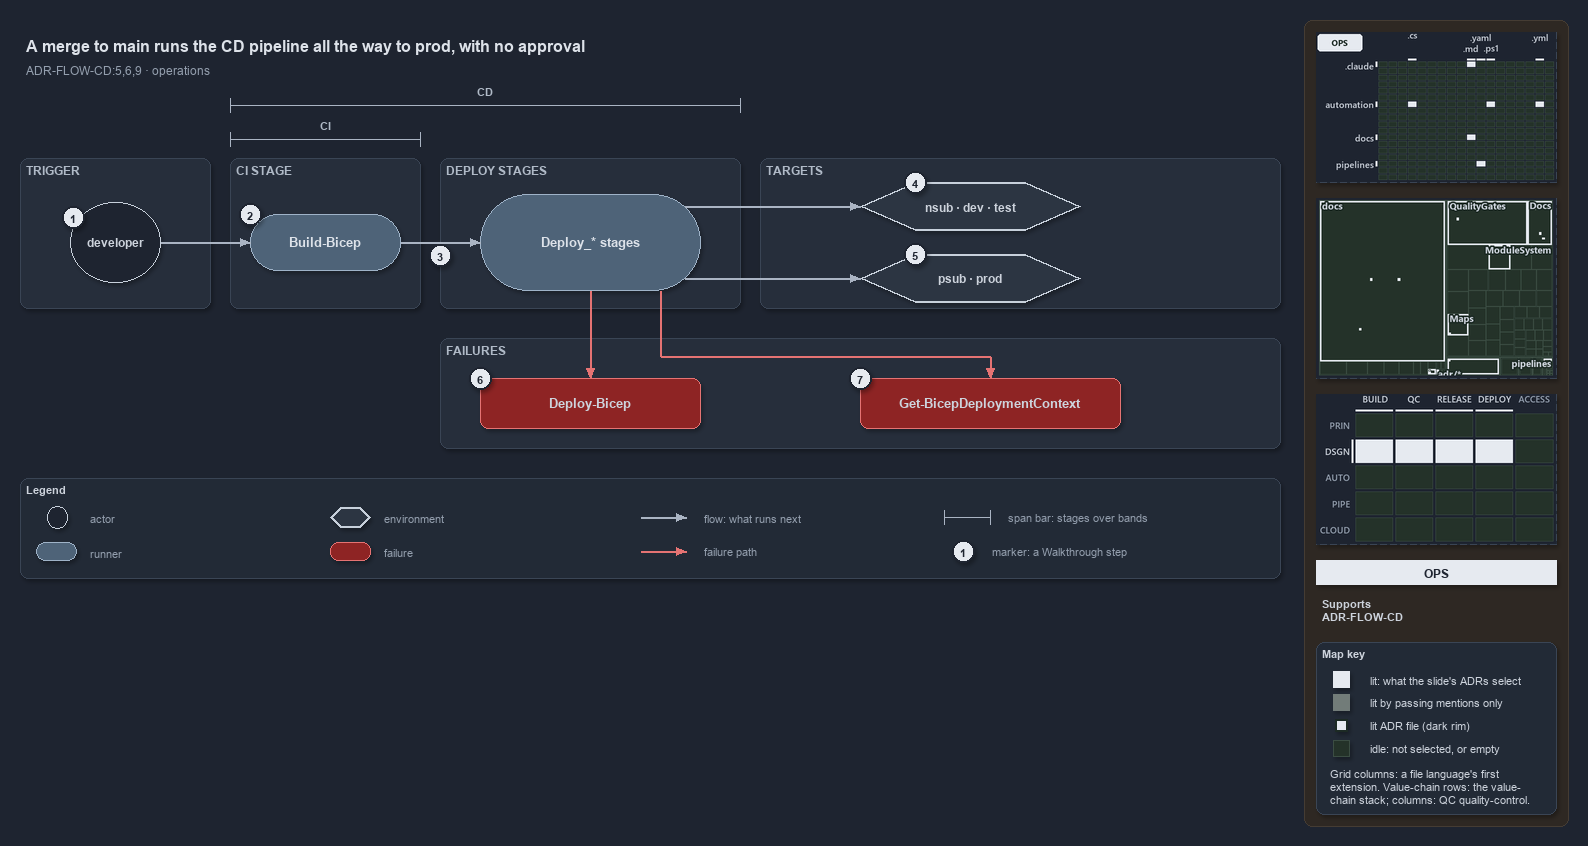

The diagram above was exported from draw.io. Its source (the exported page's mxGraphModel, read from the mxfile embedded in the PNG):
<mxGraphModel dx="1024" dy="768" grid="0" gridSize="10" guides="1" tooltips="1" connect="1" arrows="1" fold="1" page="1" pageScale="1" pageWidth="1572" pageHeight="600" background="#1E2430" math="0" shadow="1">
  <root>
    <mxCell id="0" />
    <mxCell id="1" parent="0" />
    <mxCell id="sidebar-bg" value="" style="rounded=1;arcSize=2;html=1;fillColor=#2E2823;strokeColor=#453C33;shadow=0;" vertex="1" parent="1">
      <mxGeometry x="1304" y="4" width="264" height="806" as="geometry" />
    </mxCell>
    <mxCell id="title" value="A merge to main runs the CD pipeline all the way to prod, with no approval" style="text;html=1;align=left;verticalAlign=middle;fontSize=16;fontStyle=1;fontColor=#DDE2E9;" vertex="1" parent="1">
      <mxGeometry x="20" y="14" width="1260" height="30" as="geometry" />
    </mxCell>
    <mxCell id="subtitle" value="ADR-FLOW-CD:5,6,9 &amp;#183; operations" style="text;html=1;align=left;verticalAlign=middle;fontSize=12;fontColor=#949FAE;" vertex="1" parent="1">
      <mxGeometry x="20" y="44" width="1240" height="20" as="geometry" />
    </mxCell>
    <mxCell id="span-cd-label" value="CD" style="text;html=1;align=center;verticalAlign=middle;fontSize=11;fontStyle=1;fontColor=#B0BAC7;labelBackgroundColor=#262E3B;" vertex="1" parent="1">
      <mxGeometry x="445" y="66" width="80" height="16" as="geometry" />
    </mxCell>
    <mxCell id="span-cd" value="" style="shape=crossbar;whiteSpace=wrap;html=1;rounded=1;fillColor=none;strokeColor=#AAB4C3;strokeWidth=1.5;" vertex="1" parent="1">
      <mxGeometry x="230" y="82" width="510" height="14" as="geometry" />
    </mxCell>
    <mxCell id="span-ci-label" value="CI" style="text;html=1;align=center;verticalAlign=middle;fontSize=11;fontStyle=1;fontColor=#B0BAC7;labelBackgroundColor=#262E3B;" vertex="1" parent="1">
      <mxGeometry x="285" y="100" width="80" height="16" as="geometry" />
    </mxCell>
    <mxCell id="span-ci" value="" style="shape=crossbar;whiteSpace=wrap;html=1;rounded=1;fillColor=none;strokeColor=#AAB4C3;strokeWidth=1.5;" vertex="1" parent="1">
      <mxGeometry x="230" y="116" width="190" height="14" as="geometry" />
    </mxCell>
    <mxCell id="band-trigger" value="TRIGGER" style="rounded=1;html=1;arcSize=3;fillColor=#262E3B;strokeColor=#3A4555;verticalAlign=top;align=left;spacingLeft=8;fontStyle=1;fontSize=12;fontColor=#B0BAC7;" vertex="1" parent="1">
      <mxGeometry x="20" y="142" width="190" height="150" as="geometry" />
    </mxCell>
    <mxCell id="band-ci" value="CI STAGE" style="rounded=1;html=1;arcSize=3;fillColor=#262E3B;strokeColor=#3A4555;verticalAlign=top;align=left;spacingLeft=8;fontStyle=1;fontSize=12;fontColor=#B0BAC7;" vertex="1" parent="1">
      <mxGeometry x="230" y="142" width="190" height="150" as="geometry" />
    </mxCell>
    <mxCell id="band-deploy" value="DEPLOY STAGES" style="rounded=1;html=1;arcSize=3;fillColor=#262E3B;strokeColor=#3A4555;verticalAlign=top;align=left;spacingLeft=8;fontStyle=1;fontSize=12;fontColor=#B0BAC7;" vertex="1" parent="1">
      <mxGeometry x="440" y="142" width="300" height="150" as="geometry" />
    </mxCell>
    <mxCell id="band-targets" value="TARGETS" style="rounded=1;html=1;arcSize=3;fillColor=#262E3B;strokeColor=#3A4555;verticalAlign=top;align=left;spacingLeft=8;fontStyle=1;fontSize=12;fontColor=#B0BAC7;" vertex="1" parent="1">
      <mxGeometry x="760" y="142" width="520" height="150" as="geometry" />
    </mxCell>
    <mxCell id="band-failures" value="FAILURES" style="rounded=1;html=1;arcSize=3;fillColor=#262E3B;strokeColor=#3A4555;verticalAlign=top;align=left;spacingLeft=8;fontStyle=1;fontSize=12;fontColor=#B0BAC7;" vertex="1" parent="1">
      <mxGeometry x="440" y="322" width="840" height="110" as="geometry" />
    </mxCell>
    <mxCell id="developer" value="&lt;b&gt;developer&lt;/b&gt;" style="ellipse;whiteSpace=wrap;html=1;fillColor=#1E2430;strokeColor=#C7D0DB;fontSize=12;fontColor=#CDD3DC;" vertex="1" parent="1">
      <mxGeometry x="70" y="186" width="90" height="80" as="geometry" />
    </mxCell>
    <mxCell id="ci-stage" value="&lt;b&gt;Build-Bicep&lt;/b&gt;" style="rounded=1;arcSize=50;whiteSpace=wrap;html=1;fillColor=#4E6378;strokeColor=#9FB3C8;fontSize=13;fontColor=#DDE2E9;" vertex="1" parent="1">
      <mxGeometry x="250" y="198" width="150" height="56" as="geometry" />
    </mxCell>
    <mxCell id="deploy-stages" value="&lt;b&gt;Deploy_* stages&lt;/b&gt;" style="rounded=1;arcSize=50;whiteSpace=wrap;html=1;fillColor=#4E6378;strokeColor=#9FB3C8;fontSize=13;fontColor=#DDE2E9;" vertex="1" parent="1">
      <mxGeometry x="480" y="178" width="220" height="96" as="geometry" />
    </mxCell>
    <mxCell id="env-nonprod" value="&lt;b&gt;nsub &amp;#183; dev &amp;#183; test&lt;/b&gt;" style="shape=hexagon;perimeter=hexagonPerimeter2;whiteSpace=wrap;html=1;fillColor=#2C3542;strokeColor=#C7D0DB;strokeWidth=2;fontColor=#CDD3DC;fontSize=12;" vertex="1" parent="1">
      <mxGeometry x="860" y="166" width="220" height="48" as="geometry" />
    </mxCell>
    <mxCell id="env-prod" value="&lt;b&gt;psub &amp;#183; prod&lt;/b&gt;" style="shape=hexagon;perimeter=hexagonPerimeter2;whiteSpace=wrap;html=1;fillColor=#2C3542;strokeColor=#C7D0DB;strokeWidth=2;fontColor=#CDD3DC;fontSize=12;" vertex="1" parent="1">
      <mxGeometry x="860" y="238" width="220" height="48" as="geometry" />
    </mxCell>
    <mxCell id="fail-deploy-bicep" value="&lt;b&gt;Deploy-Bicep&lt;/b&gt;" style="rounded=1;whiteSpace=wrap;html=1;arcSize=20;fillColor=#8E2424;strokeColor=#E57373;fontSize=13;" vertex="1" parent="1">
      <mxGeometry x="480" y="362" width="220" height="50" as="geometry" />
    </mxCell>
    <mxCell id="fail-context" value="&lt;b&gt;Get-BicepDeploymentContext&lt;/b&gt;" style="rounded=1;whiteSpace=wrap;html=1;arcSize=20;fillColor=#8E2424;strokeColor=#E57373;fontSize=13;" vertex="1" parent="1">
      <mxGeometry x="860" y="362" width="260" height="50" as="geometry" />
    </mxCell>
    <mxCell id="p-edge-dev-ci-a" value="" style="text;html=1;strokeColor=none;fillColor=none;" vertex="1" parent="1">
      <mxGeometry x="160" y="226" width="1" height="1" as="geometry" />
    </mxCell>
    <mxCell id="p-edge-dev-ci-b" value="" style="text;html=1;strokeColor=none;fillColor=none;" vertex="1" parent="1">
      <mxGeometry x="250" y="226" width="1" height="1" as="geometry" />
    </mxCell>
    <mxCell id="edge-dev-ci" value="" style="edgeStyle=orthogonalEdgeStyle;rounded=1;html=1;fontSize=10;endArrow=block;strokeColor=#AAB4C3;fontColor=#CDD3DC;shadow=0;" edge="1" parent="1" source="p-edge-dev-ci-a" target="p-edge-dev-ci-b">
      <mxGeometry relative="1" as="geometry" />
    </mxCell>
    <mxCell id="p-edge-ci-deploy-a" value="" style="text;html=1;strokeColor=none;fillColor=none;" vertex="1" parent="1">
      <mxGeometry x="400" y="226" width="1" height="1" as="geometry" />
    </mxCell>
    <mxCell id="p-edge-ci-deploy-b" value="" style="text;html=1;strokeColor=none;fillColor=none;" vertex="1" parent="1">
      <mxGeometry x="480" y="226" width="1" height="1" as="geometry" />
    </mxCell>
    <mxCell id="edge-ci-deploy" value="" style="edgeStyle=orthogonalEdgeStyle;rounded=1;html=1;fontSize=10;endArrow=block;strokeColor=#AAB4C3;fontColor=#CDD3DC;shadow=0;" edge="1" parent="1" source="p-edge-ci-deploy-a" target="p-edge-ci-deploy-b">
      <mxGeometry relative="1" as="geometry" />
    </mxCell>
    <mxCell id="p-edge-deploy-nonprod-a" value="" style="text;html=1;strokeColor=none;fillColor=none;" vertex="1" parent="1">
      <mxGeometry x="684" y="190" width="1" height="1" as="geometry" />
    </mxCell>
    <mxCell id="p-edge-deploy-nonprod-b" value="" style="text;html=1;strokeColor=none;fillColor=none;" vertex="1" parent="1">
      <mxGeometry x="860" y="190" width="1" height="1" as="geometry" />
    </mxCell>
    <mxCell id="edge-deploy-nonprod" value="" style="edgeStyle=orthogonalEdgeStyle;rounded=1;html=1;fontSize=10;endArrow=block;strokeColor=#AAB4C3;fontColor=#CDD3DC;shadow=0;" edge="1" parent="1" source="p-edge-deploy-nonprod-a" target="p-edge-deploy-nonprod-b">
      <mxGeometry relative="1" as="geometry" />
    </mxCell>
    <mxCell id="p-edge-deploy-prod-a" value="" style="text;html=1;strokeColor=none;fillColor=none;" vertex="1" parent="1">
      <mxGeometry x="684" y="262" width="1" height="1" as="geometry" />
    </mxCell>
    <mxCell id="p-edge-deploy-prod-b" value="" style="text;html=1;strokeColor=none;fillColor=none;" vertex="1" parent="1">
      <mxGeometry x="860" y="262" width="1" height="1" as="geometry" />
    </mxCell>
    <mxCell id="edge-deploy-prod" value="" style="edgeStyle=orthogonalEdgeStyle;rounded=1;html=1;fontSize=10;endArrow=block;strokeColor=#AAB4C3;fontColor=#CDD3DC;shadow=0;" edge="1" parent="1" source="p-edge-deploy-prod-a" target="p-edge-deploy-prod-b">
      <mxGeometry relative="1" as="geometry" />
    </mxCell>
    <mxCell id="p-edge-fail-deploy-bicep-a" value="" style="text;html=1;strokeColor=none;fillColor=none;" vertex="1" parent="1">
      <mxGeometry x="590" y="274" width="1" height="1" as="geometry" />
    </mxCell>
    <mxCell id="p-edge-fail-deploy-bicep-b" value="" style="text;html=1;strokeColor=none;fillColor=none;" vertex="1" parent="1">
      <mxGeometry x="590" y="362" width="1" height="1" as="geometry" />
    </mxCell>
    <mxCell id="edge-fail-deploy-bicep" value="" style="edgeStyle=orthogonalEdgeStyle;rounded=1;html=1;fontSize=10;endArrow=block;strokeColor=#E57373;fontColor=#CDD3DC;shadow=0;" edge="1" parent="1" source="p-edge-fail-deploy-bicep-a" target="p-edge-fail-deploy-bicep-b">
      <mxGeometry relative="1" as="geometry" />
    </mxCell>
    <mxCell id="p-edge-fail-context-1-a" value="" style="text;html=1;strokeColor=none;fillColor=none;" vertex="1" parent="1">
      <mxGeometry x="660" y="274" width="1" height="1" as="geometry" />
    </mxCell>
    <mxCell id="p-edge-fail-context-1-b" value="" style="text;html=1;strokeColor=none;fillColor=none;" vertex="1" parent="1">
      <mxGeometry x="660" y="340" width="1" height="1" as="geometry" />
    </mxCell>
    <mxCell id="edge-fail-context-1" value="" style="edgeStyle=orthogonalEdgeStyle;rounded=1;html=1;fontSize=10;endArrow=none;strokeColor=#E57373;fontColor=#CDD3DC;shadow=0;" edge="1" parent="1" source="p-edge-fail-context-1-a" target="p-edge-fail-context-1-b">
      <mxGeometry relative="1" as="geometry" />
    </mxCell>
    <mxCell id="p-edge-fail-context-2-a" value="" style="text;html=1;strokeColor=none;fillColor=none;" vertex="1" parent="1">
      <mxGeometry x="660" y="340" width="1" height="1" as="geometry" />
    </mxCell>
    <mxCell id="p-edge-fail-context-2-b" value="" style="text;html=1;strokeColor=none;fillColor=none;" vertex="1" parent="1">
      <mxGeometry x="990" y="340" width="1" height="1" as="geometry" />
    </mxCell>
    <mxCell id="edge-fail-context-2" value="" style="edgeStyle=orthogonalEdgeStyle;rounded=1;html=1;fontSize=10;endArrow=none;strokeColor=#E57373;fontColor=#CDD3DC;shadow=0;" edge="1" parent="1" source="p-edge-fail-context-2-a" target="p-edge-fail-context-2-b">
      <mxGeometry relative="1" as="geometry" />
    </mxCell>
    <mxCell id="p-edge-fail-context-a" value="" style="text;html=1;strokeColor=none;fillColor=none;" vertex="1" parent="1">
      <mxGeometry x="990" y="340" width="1" height="1" as="geometry" />
    </mxCell>
    <mxCell id="p-edge-fail-context-b" value="" style="text;html=1;strokeColor=none;fillColor=none;" vertex="1" parent="1">
      <mxGeometry x="990" y="362" width="1" height="1" as="geometry" />
    </mxCell>
    <mxCell id="edge-fail-context" value="" style="edgeStyle=orthogonalEdgeStyle;rounded=1;html=1;fontSize=10;endArrow=block;strokeColor=#E57373;fontColor=#CDD3DC;shadow=0;" edge="1" parent="1" source="p-edge-fail-context-a" target="p-edge-fail-context-b">
      <mxGeometry relative="1" as="geometry" />
    </mxCell>
    <mxCell id="mark-1" value="1" style="ellipse;html=1;fillColor=#E6EAF0;strokeColor=#1E2430;strokeWidth=2;fontColor=#1E2430;fontStyle=1;fontSize=11;" vertex="1" parent="1">
      <mxGeometry x="62" y="190" width="22" height="22" as="geometry" />
    </mxCell>
    <mxCell id="mark-2" value="2" style="ellipse;html=1;fillColor=#E6EAF0;strokeColor=#1E2430;strokeWidth=2;fontColor=#1E2430;fontStyle=1;fontSize=11;" vertex="1" parent="1">
      <mxGeometry x="239" y="187" width="22" height="22" as="geometry" />
    </mxCell>
    <mxCell id="mark-3" value="3" style="ellipse;html=1;fillColor=#E6EAF0;strokeColor=#1E2430;strokeWidth=2;fontColor=#1E2430;fontStyle=1;fontSize=11;" vertex="1" parent="1">
      <mxGeometry x="429" y="228" width="22" height="22" as="geometry" />
    </mxCell>
    <mxCell id="mark-4" value="4" style="ellipse;html=1;fillColor=#E6EAF0;strokeColor=#1E2430;strokeWidth=2;fontColor=#1E2430;fontStyle=1;fontSize=11;" vertex="1" parent="1">
      <mxGeometry x="904" y="155" width="22" height="22" as="geometry" />
    </mxCell>
    <mxCell id="mark-5" value="5" style="ellipse;html=1;fillColor=#E6EAF0;strokeColor=#1E2430;strokeWidth=2;fontColor=#1E2430;fontStyle=1;fontSize=11;" vertex="1" parent="1">
      <mxGeometry x="904" y="227" width="22" height="22" as="geometry" />
    </mxCell>
    <mxCell id="mark-6" value="6" style="ellipse;html=1;fillColor=#E6EAF0;strokeColor=#1E2430;strokeWidth=2;fontColor=#1E2430;fontStyle=1;fontSize=11;" vertex="1" parent="1">
      <mxGeometry x="469" y="351" width="22" height="22" as="geometry" />
    </mxCell>
    <mxCell id="mark-7" value="7" style="ellipse;html=1;fillColor=#E6EAF0;strokeColor=#1E2430;strokeWidth=2;fontColor=#1E2430;fontStyle=1;fontSize=11;" vertex="1" parent="1">
      <mxGeometry x="849" y="351" width="22" height="22" as="geometry" />
    </mxCell>
    <mxCell id="legend" value="&lt;b&gt;Legend&lt;/b&gt;" style="rounded=1;whiteSpace=wrap;html=1;arcSize=6;fillColor=#222A36;strokeColor=#3A4555;align=left;verticalAlign=top;spacing=8;fontSize=11;fontColor=#CDD3DC;" vertex="1" parent="1">
      <mxGeometry x="20" y="462" width="1260" height="100" as="geometry" />
    </mxCell>
    <mxCell id="legend-0" value="" style="ellipse;whiteSpace=wrap;html=1;fillColor=#1E2430;strokeColor=#C7D0DB;fontColor=#CDD3DC;" vertex="1" parent="1">
      <mxGeometry x="47" y="490" width="20" height="22" as="geometry" />
    </mxCell>
    <mxCell id="legend-0-text" value="actor" style="text;html=1;align=left;verticalAlign=middle;fontSize=11;fontColor=#949FAE;" vertex="1" parent="1">
      <mxGeometry x="84" y="491" width="270" height="20" as="geometry" />
    </mxCell>
    <mxCell id="legend-1" value="" style="rounded=1;arcSize=50;whiteSpace=wrap;html=1;fillColor=#4E6378;strokeColor=#9FB3C8;fontColor=#DDE2E9;" vertex="1" parent="1">
      <mxGeometry x="36" y="526" width="40" height="18" as="geometry" />
    </mxCell>
    <mxCell id="legend-1-text" value="runner" style="text;html=1;align=left;verticalAlign=middle;fontSize=11;fontColor=#949FAE;" vertex="1" parent="1">
      <mxGeometry x="84" y="525" width="270" height="20" as="geometry" />
    </mxCell>
    <mxCell id="legend-2" value="" style="shape=hexagon;perimeter=hexagonPerimeter2;whiteSpace=wrap;html=1;fillColor=#2C3542;strokeColor=#C7D0DB;strokeWidth=2;fontColor=#CDD3DC;" vertex="1" parent="1">
      <mxGeometry x="330" y="491" width="40" height="20" as="geometry" />
    </mxCell>
    <mxCell id="legend-2-text" value="environment" style="text;html=1;align=left;verticalAlign=middle;fontSize=11;fontColor=#949FAE;" vertex="1" parent="1">
      <mxGeometry x="378" y="491" width="270" height="20" as="geometry" />
    </mxCell>
    <mxCell id="legend-3" value="" style="rounded=1;whiteSpace=wrap;html=1;arcSize=20;fillColor=#8E2424;strokeColor=#E57373;" vertex="1" parent="1">
      <mxGeometry x="330" y="526" width="40" height="18" as="geometry" />
    </mxCell>
    <mxCell id="legend-3-text" value="failure" style="text;html=1;align=left;verticalAlign=middle;fontSize=11;fontColor=#949FAE;" vertex="1" parent="1">
      <mxGeometry x="378" y="525" width="270" height="20" as="geometry" />
    </mxCell>
    <mxCell id="p-legend-4-a" value="" style="text;html=1;strokeColor=none;fillColor=none;" vertex="1" parent="1">
      <mxGeometry x="640" y="501" width="1" height="1" as="geometry" />
    </mxCell>
    <mxCell id="p-legend-4-b" value="" style="text;html=1;strokeColor=none;fillColor=none;" vertex="1" parent="1">
      <mxGeometry x="686" y="501" width="1" height="1" as="geometry" />
    </mxCell>
    <mxCell id="legend-4" value="" style="edgeStyle=orthogonalEdgeStyle;rounded=1;html=1;fontSize=10;endArrow=block;strokeColor=#AAB4C3;fontColor=#CDD3DC;shadow=0;" edge="1" parent="1" source="p-legend-4-a" target="p-legend-4-b">
      <mxGeometry relative="1" as="geometry" />
    </mxCell>
    <mxCell id="legend-4-text" value="flow: what runs next" style="text;html=1;align=left;verticalAlign=middle;fontSize=11;fontColor=#949FAE;" vertex="1" parent="1">
      <mxGeometry x="698" y="491" width="270" height="20" as="geometry" />
    </mxCell>
    <mxCell id="p-legend-5-a" value="" style="text;html=1;strokeColor=none;fillColor=none;" vertex="1" parent="1">
      <mxGeometry x="640" y="535" width="1" height="1" as="geometry" />
    </mxCell>
    <mxCell id="p-legend-5-b" value="" style="text;html=1;strokeColor=none;fillColor=none;" vertex="1" parent="1">
      <mxGeometry x="686" y="535" width="1" height="1" as="geometry" />
    </mxCell>
    <mxCell id="legend-5" value="" style="edgeStyle=orthogonalEdgeStyle;rounded=1;html=1;fontSize=10;endArrow=block;strokeColor=#E57373;fontColor=#CDD3DC;shadow=0;" edge="1" parent="1" source="p-legend-5-a" target="p-legend-5-b">
      <mxGeometry relative="1" as="geometry" />
    </mxCell>
    <mxCell id="legend-5-text" value="failure path" style="text;html=1;align=left;verticalAlign=middle;fontSize=11;fontColor=#949FAE;" vertex="1" parent="1">
      <mxGeometry x="698" y="525" width="270" height="20" as="geometry" />
    </mxCell>
    <mxCell id="legend-6" value="" style="shape=crossbar;whiteSpace=wrap;html=1;rounded=1;fillColor=none;strokeColor=#AAB4C3;strokeWidth=1.5;" vertex="1" parent="1">
      <mxGeometry x="944" y="494" width="46" height="14" as="geometry" />
    </mxCell>
    <mxCell id="legend-6-text" value="span bar: stages over bands" style="text;html=1;align=left;verticalAlign=middle;fontSize=11;fontColor=#949FAE;" vertex="1" parent="1">
      <mxGeometry x="1002" y="491" width="320" height="20" as="geometry" />
    </mxCell>
    <mxCell id="legend-7" value="1" style="ellipse;html=1;fillColor=#E6EAF0;strokeColor=#1E2430;strokeWidth=2;fontColor=#1E2430;fontStyle=1;fontSize=11;" vertex="1" parent="1">
      <mxGeometry x="952" y="524" width="22" height="22" as="geometry" />
    </mxCell>
    <mxCell id="legend-7-text" value="marker: a Walkthrough step" style="text;html=1;align=left;verticalAlign=middle;fontSize=11;fontColor=#949FAE;" vertex="1" parent="1">
      <mxGeometry x="986" y="525" width="320" height="20" as="geometry" />
    </mxCell>
    <mxCell id="minimap-grid" value="" style="shape=image;html=1;imageAspect=0;aspect=fixed;verticalLabelPosition=bottom;strokeColor=#3A4555;dashed=1;fillColor=#222A36;image=data:image/png,(base64 omitted: 12172 chars);" vertex="1" parent="1">
      <mxGeometry x="1316" y="16" width="240" height="150" as="geometry" />
    </mxCell>
    <mxCell id="minimap-tree" value="" style="shape=image;html=1;imageAspect=0;aspect=fixed;verticalLabelPosition=bottom;strokeColor=#3A4555;dashed=1;fillColor=#222A36;image=data:image/png,(base64 omitted: 19448 chars);" vertex="1" parent="1">
      <mxGeometry x="1316" y="182" width="240" height="180" as="geometry" />
    </mxCell>
    <mxCell id="minimap-chain" value="" style="shape=image;html=1;imageAspect=0;aspect=fixed;verticalLabelPosition=bottom;strokeColor=#3A4555;dashed=1;fillColor=#222A36;image=data:image/png,(base64 omitted: 13300 chars);" vertex="1" parent="1">
      <mxGeometry x="1316" y="378" width="240" height="150" as="geometry" />
    </mxCell>
    <mxCell id="lens-badge" value="OPS" style="rounded=0;whiteSpace=wrap;html=1;align=center;verticalAlign=middle;fontSize=12;fontStyle=1;fontColor=#1E2430;fillColor=#E6EAF0;strokeColor=none;" vertex="1" parent="1">
      <mxGeometry x="1316" y="544" width="240" height="24" as="geometry" />
    </mxCell>
    <mxCell id="supports" value="&lt;b&gt;Supports&lt;/b&gt;&lt;br&gt;ADR-FLOW-CD" style="text;html=1;whiteSpace=wrap;align=left;verticalAlign=top;fontSize=11;fontColor=#CDD3DC;" vertex="1" parent="1">
      <mxGeometry x="1316" y="576" width="240" height="38" as="geometry" />
    </mxCell>
    <mxCell id="mapkey" value="&lt;b&gt;Map key&lt;/b&gt;" style="rounded=1;arcSize=6;whiteSpace=wrap;html=1;align=left;verticalAlign=top;fontSize=11;fontColor=#CDD3DC;fillColor=#222A36;strokeColor=#3A4555;spacingLeft=8;spacingTop=2;" vertex="1" parent="1">
      <mxGeometry x="1316" y="626" width="240" height="172" as="geometry" />
    </mxCell>
    <mxCell id="mapkey-lit" value="" style="rounded=0;html=1;fillColor=#E6EAF0;strokeColor=#E6EAF0;" vertex="1" parent="1">
      <mxGeometry x="1333.0" y="655.0" width="16" height="16" as="geometry" />
    </mxCell>
    <mxCell id="mapkey-lit-text" value="lit: what the slide's ADRs select" style="text;html=1;align=left;verticalAlign=middle;fontSize=11;fontColor=#CDD3DC;" vertex="1" parent="1">
      <mxGeometry x="1364" y="653" width="184" height="20" as="geometry" />
    </mxCell>
    <mxCell id="mapkey-touched" value="" style="rounded=0;html=1;fillColor=#727C79;strokeColor=#727C79;" vertex="1" parent="1">
      <mxGeometry x="1333.0" y="678.0" width="16" height="16" as="geometry" />
    </mxCell>
    <mxCell id="mapkey-touched-text" value="lit by passing mentions only" style="text;html=1;align=left;verticalAlign=middle;fontSize=11;fontColor=#CDD3DC;" vertex="1" parent="1">
      <mxGeometry x="1364" y="676" width="184" height="20" as="geometry" />
    </mxCell>
    <mxCell id="mapkey-adr" value="" style="rounded=0;html=1;fillColor=#E6EAF0;strokeColor=#1C2A24;strokeWidth=2;" vertex="1" parent="1">
      <mxGeometry x="1335.0" y="703.0" width="12" height="12" as="geometry" />
    </mxCell>
    <mxCell id="mapkey-adr-text" value="lit ADR file (dark rim)" style="text;html=1;align=left;verticalAlign=middle;fontSize=11;fontColor=#CDD3DC;" vertex="1" parent="1">
      <mxGeometry x="1364" y="699" width="184" height="20" as="geometry" />
    </mxCell>
    <mxCell id="mapkey-idle" value="" style="rounded=0;html=1;fillColor=#243229;strokeColor=#3B4D43;" vertex="1" parent="1">
      <mxGeometry x="1333.0" y="724.0" width="16" height="16" as="geometry" />
    </mxCell>
    <mxCell id="mapkey-idle-text" value="idle: not selected, or empty" style="text;html=1;align=left;verticalAlign=middle;fontSize=11;fontColor=#CDD3DC;" vertex="1" parent="1">
      <mxGeometry x="1364" y="722" width="184" height="20" as="geometry" />
    </mxCell>
    <mxCell id="mapkey-codes" value="Grid columns: a file language's first&lt;br&gt;extension. Value-chain rows: the value-&lt;br&gt;chain stack; columns: QC quality-control." style="text;html=1;align=left;verticalAlign=top;whiteSpace=wrap;fontSize=11;fontColor=#CDD3DC;" vertex="1" parent="1">
      <mxGeometry x="1324" y="746" width="224" height="46" as="geometry" />
    </mxCell>
  </root>
</mxGraphModel>